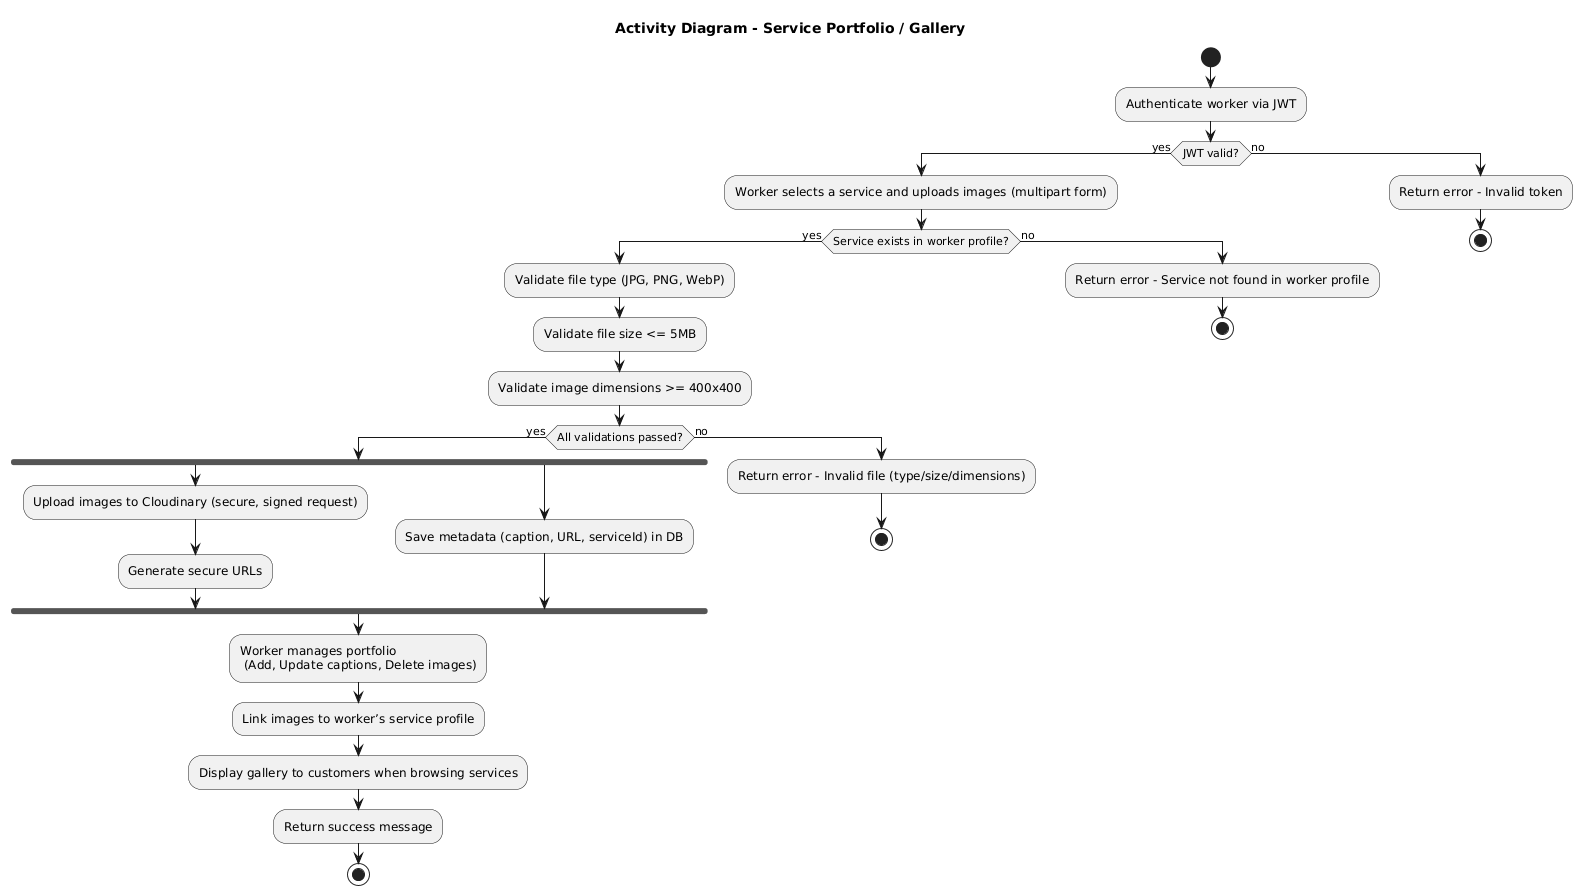

The diagram above was rendered by PlantUML. Its source (embedded in the PNG):
@startuml
title Activity Diagram - Service Portfolio / Gallery

start

:Authenticate worker via JWT;

if (JWT valid?) then (yes)
  :Worker selects a service and uploads images (multipart form);

  if (Service exists in worker profile?) then (yes)
    :Validate file type (JPG, PNG, WebP);
    :Validate file size <= 5MB;
    :Validate image dimensions >= 400x400;

    if (All validations passed?) then (yes)
      fork
        :Upload images to Cloudinary (secure, signed request);
        :Generate secure URLs;
      fork again
        :Save metadata (caption, URL, serviceId) in DB;
      end fork

      :Worker manages portfolio 
       (Add, Update captions, Delete images);

      :Link images to worker’s service profile;

      :Display gallery to customers when browsing services;

      :Return success message;
      stop

    else (no)
      :Return error - Invalid file (type/size/dimensions);
      stop
    endif

  else (no)
    :Return error - Service not found in worker profile;
    stop
  endif

else (no)
  :Return error - Invalid token;
  stop
endif
@enduml